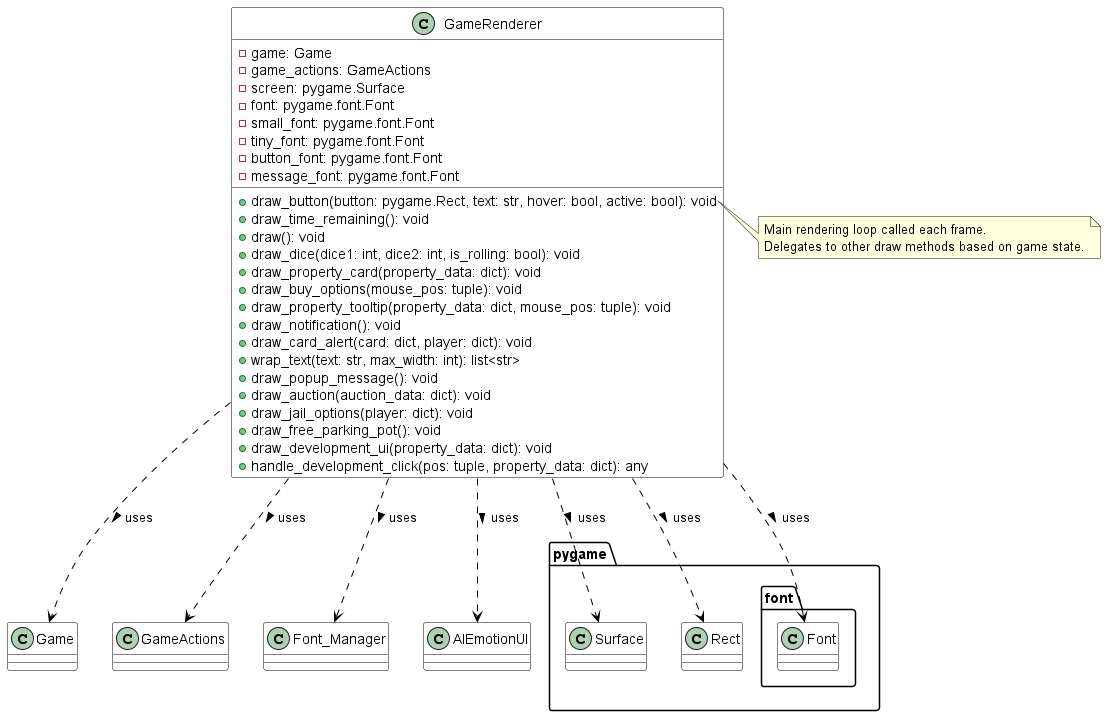

The diagram above was rendered by PlantUML. Its source (embedded in the PNG):
@startuml
skinparam class {
  BackgroundColor white
  BorderColor black
  ArrowColor black
}

class GameRenderer {
  - game: Game
  - game_actions: GameActions
  - screen: pygame.Surface
  - font: pygame.font.Font
  - small_font: pygame.font.Font
  - tiny_font: pygame.font.Font
  - button_font: pygame.font.Font
  - message_font: pygame.font.Font
  + draw_button(button: pygame.Rect, text: str, hover: bool, active: bool): void
  + draw_time_remaining(): void
  + draw(): void
  + draw_dice(dice1: int, dice2: int, is_rolling: bool): void
  + draw_property_card(property_data: dict): void
  + draw_buy_options(mouse_pos: tuple): void
  + draw_property_tooltip(property_data: dict, mouse_pos: tuple): void
  + draw_notification(): void
  + draw_card_alert(card: dict, player: dict): void
  + wrap_text(text: str, max_width: int): list<str>
  + draw_popup_message(): void
  + draw_auction(auction_data: dict): void
  + draw_jail_options(player: dict): void
  + draw_free_parking_pot(): void
  + draw_development_ui(property_data: dict): void
  + handle_development_click(pos: tuple, property_data: dict): any
}

note right of GameRenderer::draw
  Main rendering loop called each frame.
  Delegates to other draw methods based on game state.
end note

GameRenderer ..> Game : uses >
GameRenderer ..> GameActions : uses >
GameRenderer ..> Font_Manager : uses >
GameRenderer ..> "pygame.Surface" : uses >
GameRenderer ..> "pygame.Rect" : uses >
GameRenderer ..> "pygame.font.Font" : uses >
GameRenderer ..> AIEmotionUI : uses >
@enduml